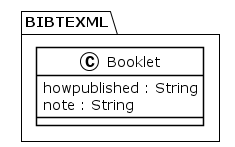

The diagram above was rendered by PlantUML. Its source (embedded in the PNG):
@startuml
!theme plain
package BIBTEXML {
class Booklet {
	 howpublished : String
	 note : String
}
}
@enduml